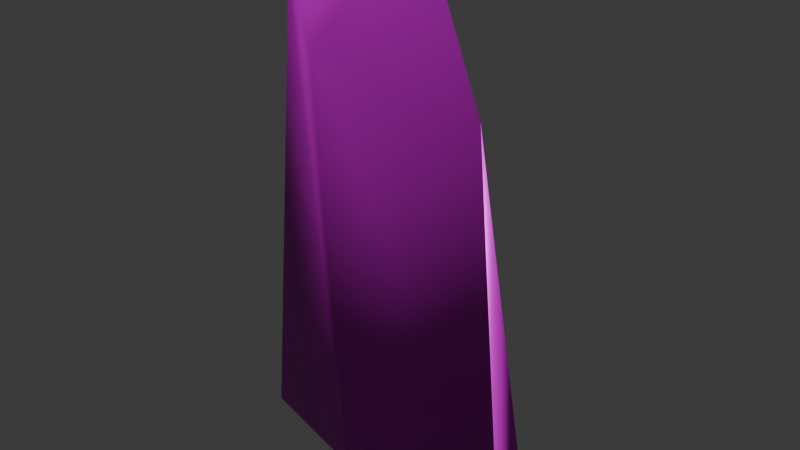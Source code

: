 # Source: stone-knife.blend  (saved by Blender 5.0.119; exported with 4.5.12 LTS)
import bpy
from mathutils import Matrix  # noqa: F401  (used for matrix-valued properties, if any)

bpy.ops.wm.read_factory_settings(use_empty=True)
scene = bpy.context.scene
scene.name = 'Scene'

# ---- collections
col_collection = bpy.data.collections.new('Collection'); scene.collection.children.link(col_collection)

# ---- images (referenced by path relative to the original .blend; pixels are not part of the script)
import os
ASSET_DIR = os.environ.get("B2B_ASSET_DIR", "")  # directory of the original .blend (textures are referenced by path, not embedded)
HERE = os.path.dirname(os.path.abspath(__file__))  # packed textures are extracted next to this script under _unpacked/

def load_image(name, relpath, width, height, colorspace="sRGB"):
    """Load a texture the original file referenced (path relative to the .blend, or extracted next to this script)."""
    p = next((c for c in (os.path.join(HERE, relpath), os.path.join(ASSET_DIR, relpath)) if relpath and os.path.exists(c)), "")
    if p:
        img = bpy.data.images.load(p, check_existing=True)
        img.name = name
    else:  # same state as the original file: an image datablock whose file is absent (Cycles renders it pink)
        img = bpy.data.images.new(name, width, height)
        img.source = "FILE"
        img.filepath = "//" + (relpath or name)
    img.colorspace_settings.name = colorspace
    return img
img_stone_knife_worm_001_height_png = load_image('stone-knife_WORM.001_Height.png', 'textures/stone-knife/stone-knife_WORM.001_Height.png', 1024, 1024, 'Non-Color')
img_stone_knife_worm_001_basecolor_png = load_image('stone-knife_WORM.001_BaseColor.png', 'textures/stone-knife/stone-knife_WORM.001_BaseColor.png', 1024, 1024, 'sRGB')
img_stone_knife_worm_001_metallic_png = load_image('stone-knife_WORM.001_Metallic.png', 'textures/stone-knife/stone-knife_WORM.001_Metallic.png', 1024, 1024, 'Non-Color')
img_stone_knife_worm_001_roughness_png = load_image('stone-knife_WORM.001_Roughness.png', 'textures/stone-knife/stone-knife_WORM.001_Roughness.png', 1024, 1024, 'Non-Color')
img_stone_knife_worm_001_normal_png = load_image('stone-knife_WORM.001_Normal.png', 'textures/stone-knife/stone-knife_WORM.001_Normal.png', 1024, 1024, 'Non-Color')

# ---- materials (node trees are filled in below, after node groups)
mat_worm_001 = bpy.data.materials.new('WORM.001')
mat_worm_001.use_backface_culling_lightprobe_volume = False
mat_worm_001.use_transparent_shadow = False

# ---- material node trees
mat_worm_001.use_nodes = True; mat_worm_001.node_tree.nodes.clear()
_N = mat_worm_001.node_tree.nodes; _L = mat_worm_001.node_tree.links
n0 = _N.new('ShaderNodeBsdfPrincipled'); n0.name = 'Principled BSDF'; n0.location = (10, 300)
n0.distribution = 'GGX'
n0.subsurface_method = 'RANDOM_WALK_SKIN'
n0.inputs[3].default_value = 1.45
n0.inputs[27].default_value = (0.0, 0.0, 0.0, 1.0)
n0.inputs[28].default_value = 1.0
n1 = _N.new('ShaderNodeOutputMaterial'); n1.name = 'Material Output'; n1.location = (300, 300)
n2 = _N.new('ShaderNodeTexImage'); n2.name = 'Image Texture'; n2.location = (84, -876)
n2.label = 'Displacement'
n2.image = img_stone_knife_worm_001_height_png
n3 = _N.new('ShaderNodeDisplacement'); n3.name = 'Displacement'; n3.location = (110, -400)
n4 = _N.new('ShaderNodeTexImage'); n4.name = 'Image Texture.001'; n4.location = (84, -36)
n4.label = 'Base Color'
n4.image = img_stone_knife_worm_001_basecolor_png
n5 = _N.new('ShaderNodeTexImage'); n5.name = 'Image Texture.002'; n5.location = (84, -316)
n5.label = 'Metallic'
n5.image = img_stone_knife_worm_001_metallic_png
n6 = _N.new('ShaderNodeTexImage'); n6.name = 'Image Texture.003'; n6.location = (84, -596)
n6.label = 'Roughness'
n6.image = img_stone_knife_worm_001_roughness_png
n7 = _N.new('ShaderNodeTexImage'); n7.name = 'Image Texture.004'; n7.location = (84, -1156)
n7.label = 'Normal'
n7.image = img_stone_knife_worm_001_normal_png
n8 = _N.new('ShaderNodeNormalMap'); n8.name = 'Normal Map'; n8.location = (-240, -620)
n9 = _N.new('ShaderNodeMapping'); n9.name = 'Mapping'; n9.location = (229, -36)
n10 = _N.new('NodeReroute'); n10.name = 'Reroute'; n10.location = (34, -706)
n10.width = 14
n10.socket_idname = 'NodeSocketVector'
n11 = _N.new('ShaderNodeTexCoord'); n11.name = 'Texture Coordinate'; n11.location = (29, -36)
n12 = _N.new('NodeFrame'); n12.name = 'Frame'; n12.location = (-1269, 336)
n12.label = 'Mapping'
n12.width = 398
n13 = _N.new('NodeFrame'); n13.name = 'Frame.001'; n13.location = (-624, 536)
n13.label = 'Textures'
n13.width = 353
n2.parent = n13
n4.parent = n13
n5.parent = n13
n6.parent = n13
n7.parent = n13
n9.parent = n12
n10.parent = n13
n11.parent = n12
_L.new(n0.outputs[0], n1.inputs[0])
_L.new(n2.outputs[0], n3.inputs[0])
_L.new(n3.outputs[0], n1.inputs[2])
_L.new(n4.outputs[0], n0.inputs[0])
_L.new(n5.outputs[0], n0.inputs[1])
_L.new(n6.outputs[0], n0.inputs[2])
_L.new(n7.outputs[0], n8.inputs[1])
_L.new(n8.outputs[0], n0.inputs[5])
_L.new(n10.outputs[0], n4.inputs[0])
_L.new(n10.outputs[0], n5.inputs[0])
_L.new(n10.outputs[0], n6.inputs[0])
_L.new(n10.outputs[0], n2.inputs[0])
_L.new(n10.outputs[0], n7.inputs[0])
_L.new(n9.outputs[0], n10.inputs[0])
_L.new(n11.outputs[2], n9.inputs[0])
n1.is_active_output = True

# ---- world
world_world = bpy.data.worlds.new('World'); scene.world = world_world
world_world.use_nodes = True; world_world.node_tree.nodes.clear()
_N = world_world.node_tree.nodes; _L = world_world.node_tree.links
n0 = _N.new('ShaderNodeOutputWorld'); n0.name = 'World Output'; n0.location = (200, 100)
n1 = _N.new('ShaderNodeBackground'); n1.name = 'Background'; n1.location = (-200, 100)
n1.inputs[0].default_value = (0.05088, 0.05088, 0.05088, 1.0)
_L.new(n1.outputs[0], n0.inputs[0])
n0.is_active_output = True
world_world.color = (0.05088, 0.05088, 0.05088)
world_world.sun_shadow_jitter_overblur = 0.0

# ---- meshes
me_stone_knife_lod_1 = bpy.data.meshes.new('Stone_Knife_LOD-1')
me_stone_knife_lod_1.from_pydata([(-0.07241, 0.008396, 0.3593), (-0.07241, 0.02983, 0.3593), (0.07241, 0.02219, 0.2911), (-0.08259, -0.009855, 0.03468), (-0.08259, 0.03131, 0.03468), (0.1002, 0.05213, -0.0005341), (0.101, 0.01913, -0.00392), (-0.04345, 0.0176, 0.406), (-0.04345, 0.02677, 0.406), (0.04345, 0.02219, 0.3651), (0.02399, 0.04933, 0.3252), (-0.02969, -0.01832, 0.3252), (-0.001105, -0.02618, 0.02488), (-0.001105, 0.07056, -0.0005341), (0.0, 0.02219, 0.3856)], [], [(3, 0, 1, 4), (13, 10, 2, 5), (5, 2, 6), (12, 11, 0, 3), (1, 0, 7, 8), (14, 8, 7), (11, 2, 9, 14), (10, 1, 8, 14), (2, 10, 14, 9), (0, 11, 14, 7), (6, 2, 11, 12), (4, 1, 10, 13), (12, 3, 4, 13), (6, 12, 13, 5)])
me_stone_knife_lod_1.polygons.foreach_set('use_smooth', [True] * 14)
_k = set([(2, 5), (2, 6), (2, 9), (7, 14), (8, 14), (9, 14)])
me_stone_knife_lod_1.attributes.new('sharp_edge', 'BOOLEAN', 'EDGE').data.foreach_set('value', [ (min(e.vertices), max(e.vertices)) in _k for e in me_stone_knife_lod_1.edges])
_uv = me_stone_knife_lod_1.uv_layers.new(name='UVMap')
_uv.uv.foreach_set('vector', [0.08199, 0.5352, 0.02646, 0.8887, 0.003006, 0.8863, 0.03694, 0.5307, 0.2225, 9.554e-05, 0.1955, 0.3554, 0.1333, 0.3237, 0.109, 9.554e-05, 0.03417, 0.3224, 0.0666, 9.554e-05, 0.07048, 0.3262, 0.4197, 0.02495, 0.3767, 0.3461, 0.324, 0.386, 0.324, 0.03409, 0.003006, 0.8863, 0.02646, 0.8887, 0.01037, 0.9478, 0.0003345, 0.9468, 9.553e-05, 0.9999, 0.0003345, 0.9468, 0.01037, 0.9478, 0.3767, 0.3461, 0.4992, 0.3266, 0.4556, 0.4072, 0.4036, 0.4259, 0.1955, 0.3554, 0.2993, 0.4018, 0.2646, 0.4537, 0.2158, 0.4289, 0.1333, 0.3237, 0.1955, 0.3554, 0.2158, 0.4289, 0.1677, 0.4039, 0.324, 0.386, 0.3767, 0.3461, 0.4036, 0.4259, 0.3515, 0.4431, 0.5456, 9.552e-05, 0.4992, 0.3266, 0.3767, 0.3461, 0.4197, 0.02495, 0.3238, 0.04418, 0.2993, 0.4018, 0.1955, 0.3554, 0.2225, 9.554e-05, 0.1088, 0.4472, 0.08199, 0.5352, 0.03694, 0.5307, 9.551e-05, 0.4305, 0.07048, 0.3262, 0.1088, 0.4472, 9.551e-05, 0.4305, 0.03417, 0.3224])
me_stone_knife_lod_1.materials.append(mat_worm_001)
me_stone_knife_lod_1.update()

# ---- objects
ob_stone_knife_lod_1 = bpy.data.objects.new('Stone_Knife_LOD-1', me_stone_knife_lod_1)

# ---- transforms, parenting, visibility, modifiers, constraints
ob_stone_knife_lod_1.location = (0.0, 0.0, 0.0)

# ---- collection membership
col_collection.objects.link(ob_stone_knife_lod_1)

# ---- scene / render settings (as saved in the file)
scene.frame_start = 1; scene.frame_end = 250; scene.frame_set(1)
scene.render.engine = 'BLENDER_EEVEE_NEXT'
scene.render.bake_bias = 0.0
scene.render.bake_samples = 0
scene.cycles.sampling_pattern = 'TABULATED_SOBOL'
scene.eevee.use_volume_custom_range = False
bpy.context.view_layer.update()

# ---- added for rendering (the .blend has no active camera and no usable light): camera, sun
cam_auto = bpy.data.cameras.new('AutoCamera')
cam_auto.lens = 50.0
cam_auto.sensor_width = 36.0
cam_auto.clip_end = 1000.0
ob_auto_camera = bpy.data.objects.new('AutoCamera', cam_auto)
scene.collection.objects.link(ob_auto_camera)
ob_auto_camera.location = (0.43433, -0.487945, 0.541129)
ob_auto_camera.rotation_euler = (1.09748, -7.21219e-08, 0.694738)
scene.camera = ob_auto_camera
light_auto_sun = bpy.data.lights.new('AutoSun', 'SUN')
light_auto_sun.energy = 3.0
light_auto_sun.angle = 0.0523599
ob_auto_sun = bpy.data.objects.new('AutoSun', light_auto_sun)
scene.collection.objects.link(ob_auto_sun)
ob_auto_sun.rotation_euler = (0.872665, 0.174533, 0.523599)
bpy.context.view_layer.update()
